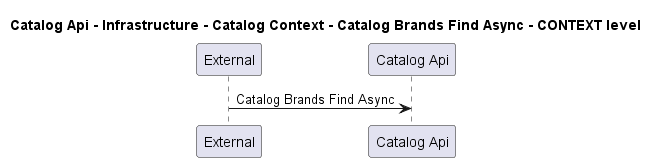

The diagram above was rendered by PlantUML. Its source (embedded in the PNG):
@startuml
!pragma layout smetana

title Catalog Api - Infrastructure - Catalog Context - Catalog Brands Find Async - CONTEXT level

participant "External" as C4InterFlow.SoftwareSystems.ExternalSystem
participant "Catalog Api" as dotnet.eShop.Architecture.SoftwareSystems.CatalogApi

C4InterFlow.SoftwareSystems.ExternalSystem -> dotnet.eShop.Architecture.SoftwareSystems.CatalogApi : Catalog Brands Find Async


@enduml